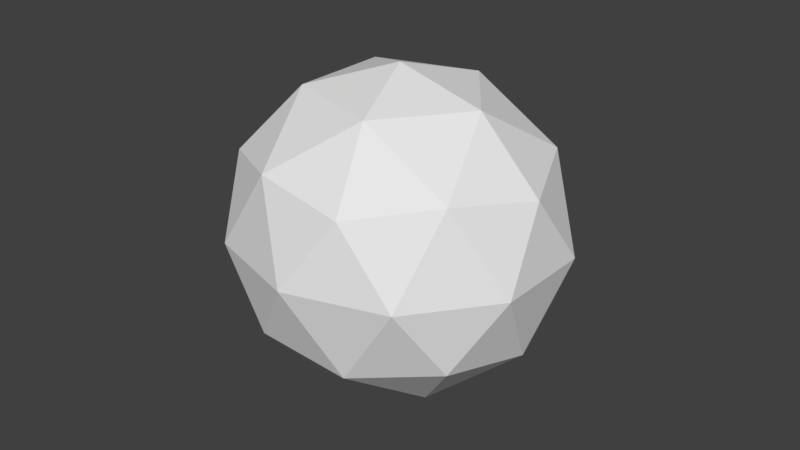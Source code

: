 # Source: NotificationSphere.blend  (saved by Blender 2.79.0; exported with 4.5.12 LTS)
import bpy
from mathutils import Matrix  # noqa: F401  (used for matrix-valued properties, if any)

bpy.ops.wm.read_factory_settings(use_empty=True)
scene = bpy.context.scene
scene.name = 'Scene'

# ---- collections
col_collection_1 = bpy.data.collections.new('Collection 1'); scene.collection.children.link(col_collection_1)

# ---- world
world_world = bpy.data.worlds.new('World'); scene.world = world_world
world_world.color = (0.05088, 0.05088, 0.05088)
world_world.use_sun_shadow = False
world_world.sun_shadow_jitter_overblur = 0.0
world_world.cycles.sampling_method = 'MANUAL'

# ---- meshes
me_icosphere = bpy.data.meshes.new('Icosphere')
me_icosphere.from_pydata([(0.0, 0.0, -0.05), (0.03804, -0.02629, -0.02236), (-0.01453, -0.04253, -0.02236), (-0.04702, 0.0, -0.02236), (-0.01453, 0.04253, -0.02236), (0.03804, 0.02629, -0.02236), (0.01453, -0.04253, 0.02236), (-0.03804, -0.02629, 0.02236), (-0.03804, 0.02629, 0.02236), (0.01453, 0.04253, 0.02236), (0.04702, 0.0, 0.02236), (0.0, 0.0, 0.05), (-0.008541, -0.025, -0.04253), (0.02236, -0.01545, -0.04253), (0.01382, -0.04045, -0.02629), (0.04472, 0.0, -0.02629), (0.02236, 0.01545, -0.04253), (-0.02764, 0.0, -0.04253), (-0.03618, -0.025, -0.02629), (-0.008541, 0.025, -0.04253), (-0.03618, 0.025, -0.02629), (0.01382, 0.04045, -0.02629), (0.05, -0.01545, 0.0), (0.05, 0.01545, 0.0), (0.0, -0.05, 0.0), (0.0309, -0.04045, 0.0), (-0.05, -0.01545, 0.0), (-0.0309, -0.04045, 0.0), (-0.0309, 0.04045, 0.0), (-0.05, 0.01545, 0.0), (0.0309, 0.04045, 0.0), (0.0, 0.05, 0.0), (0.03618, -0.025, 0.02629), (-0.01382, -0.04045, 0.02629), (-0.04472, 0.0, 0.02629), (-0.01382, 0.04045, 0.02629), (0.03618, 0.025, 0.02629), (0.008541, -0.025, 0.04253), (0.02764, 0.0, 0.04253), (-0.02236, -0.01545, 0.04253), (-0.02236, 0.01545, 0.04253), (0.008541, 0.025, 0.04253)], [], [(0, 13, 12), (1, 13, 15), (0, 12, 17), (0, 17, 19), (0, 19, 16), (1, 15, 22), (2, 14, 24), (3, 18, 26), (4, 20, 28), (5, 21, 30), (1, 22, 25), (2, 24, 27), (3, 26, 29), (4, 28, 31), (5, 30, 23), (6, 32, 37), (7, 33, 39), (8, 34, 40), (9, 35, 41), (10, 36, 38), (38, 41, 11), (38, 36, 41), (36, 9, 41), (41, 40, 11), (41, 35, 40), (35, 8, 40), (40, 39, 11), (40, 34, 39), (34, 7, 39), (39, 37, 11), (39, 33, 37), (33, 6, 37), (37, 38, 11), (37, 32, 38), (32, 10, 38), (23, 36, 10), (23, 30, 36), (30, 9, 36), (31, 35, 9), (31, 28, 35), (28, 8, 35), (29, 34, 8), (29, 26, 34), (26, 7, 34), (27, 33, 7), (27, 24, 33), (24, 6, 33), (25, 32, 6), (25, 22, 32), (22, 10, 32), (30, 31, 9), (30, 21, 31), (21, 4, 31), (28, 29, 8), (28, 20, 29), (20, 3, 29), (26, 27, 7), (26, 18, 27), (18, 2, 27), (24, 25, 6), (24, 14, 25), (14, 1, 25), (22, 23, 10), (22, 15, 23), (15, 5, 23), (16, 21, 5), (16, 19, 21), (19, 4, 21), (19, 20, 4), (19, 17, 20), (17, 3, 20), (17, 18, 3), (17, 12, 18), (12, 2, 18), (15, 16, 5), (15, 13, 16), (13, 0, 16), (12, 14, 2), (12, 13, 14), (13, 1, 14)])
me_icosphere.use_remesh_preserve_volume = False
me_icosphere.use_remesh_preserve_attributes = False
me_icosphere.use_mirror_vertex_groups = False
me_icosphere.update()

# ---- objects
ob_notificationsphere = bpy.data.objects.new('NotificationSphere', me_icosphere)

# ---- transforms, parenting, visibility, modifiers, constraints
ob_notificationsphere.location = (0.0, 0.0, 0.0)
ob_notificationsphere.lineart.crease_threshold = 0.0

# ---- collection membership
col_collection_1.objects.link(ob_notificationsphere)

# ---- scene / render settings (as saved in the file)
scene.frame_start = 1; scene.frame_end = 250; scene.frame_set(1)
scene.render.engine = 'CYCLES'
scene.render.resolution_percentage = 50
scene.render.dither_intensity = 0.0
scene.cycles.use_denoising = False
scene.cycles.samples = 128
scene.cycles.sampling_pattern = 'TABULATED_SOBOL'
scene.cycles.use_adaptive_sampling = False
scene.cycles.use_light_tree = False
scene.cycles.blur_glossy = 0.0
scene.cycles.sample_clamp_indirect = 0.0
scene.view_settings.view_transform = 'Standard'
bpy.context.view_layer.update()

# ---- added for rendering (the .blend has no active camera and no usable light): camera, sun
cam_auto = bpy.data.cameras.new('AutoCamera')
cam_auto.lens = 50.0
cam_auto.sensor_width = 36.0
cam_auto.clip_end = 1000.0
ob_auto_camera = bpy.data.objects.new('AutoCamera', cam_auto)
scene.collection.objects.link(ob_auto_camera)
ob_auto_camera.location = (0.185045, -0.222054, 0.148036)
ob_auto_camera.rotation_euler = (1.09748, -7.21219e-08, 0.694738)
scene.camera = ob_auto_camera
light_auto_sun = bpy.data.lights.new('AutoSun', 'SUN')
light_auto_sun.energy = 3.0
light_auto_sun.angle = 0.0523599
ob_auto_sun = bpy.data.objects.new('AutoSun', light_auto_sun)
scene.collection.objects.link(ob_auto_sun)
ob_auto_sun.rotation_euler = (0.872665, 0.174533, 0.523599)
bpy.context.view_layer.update()
